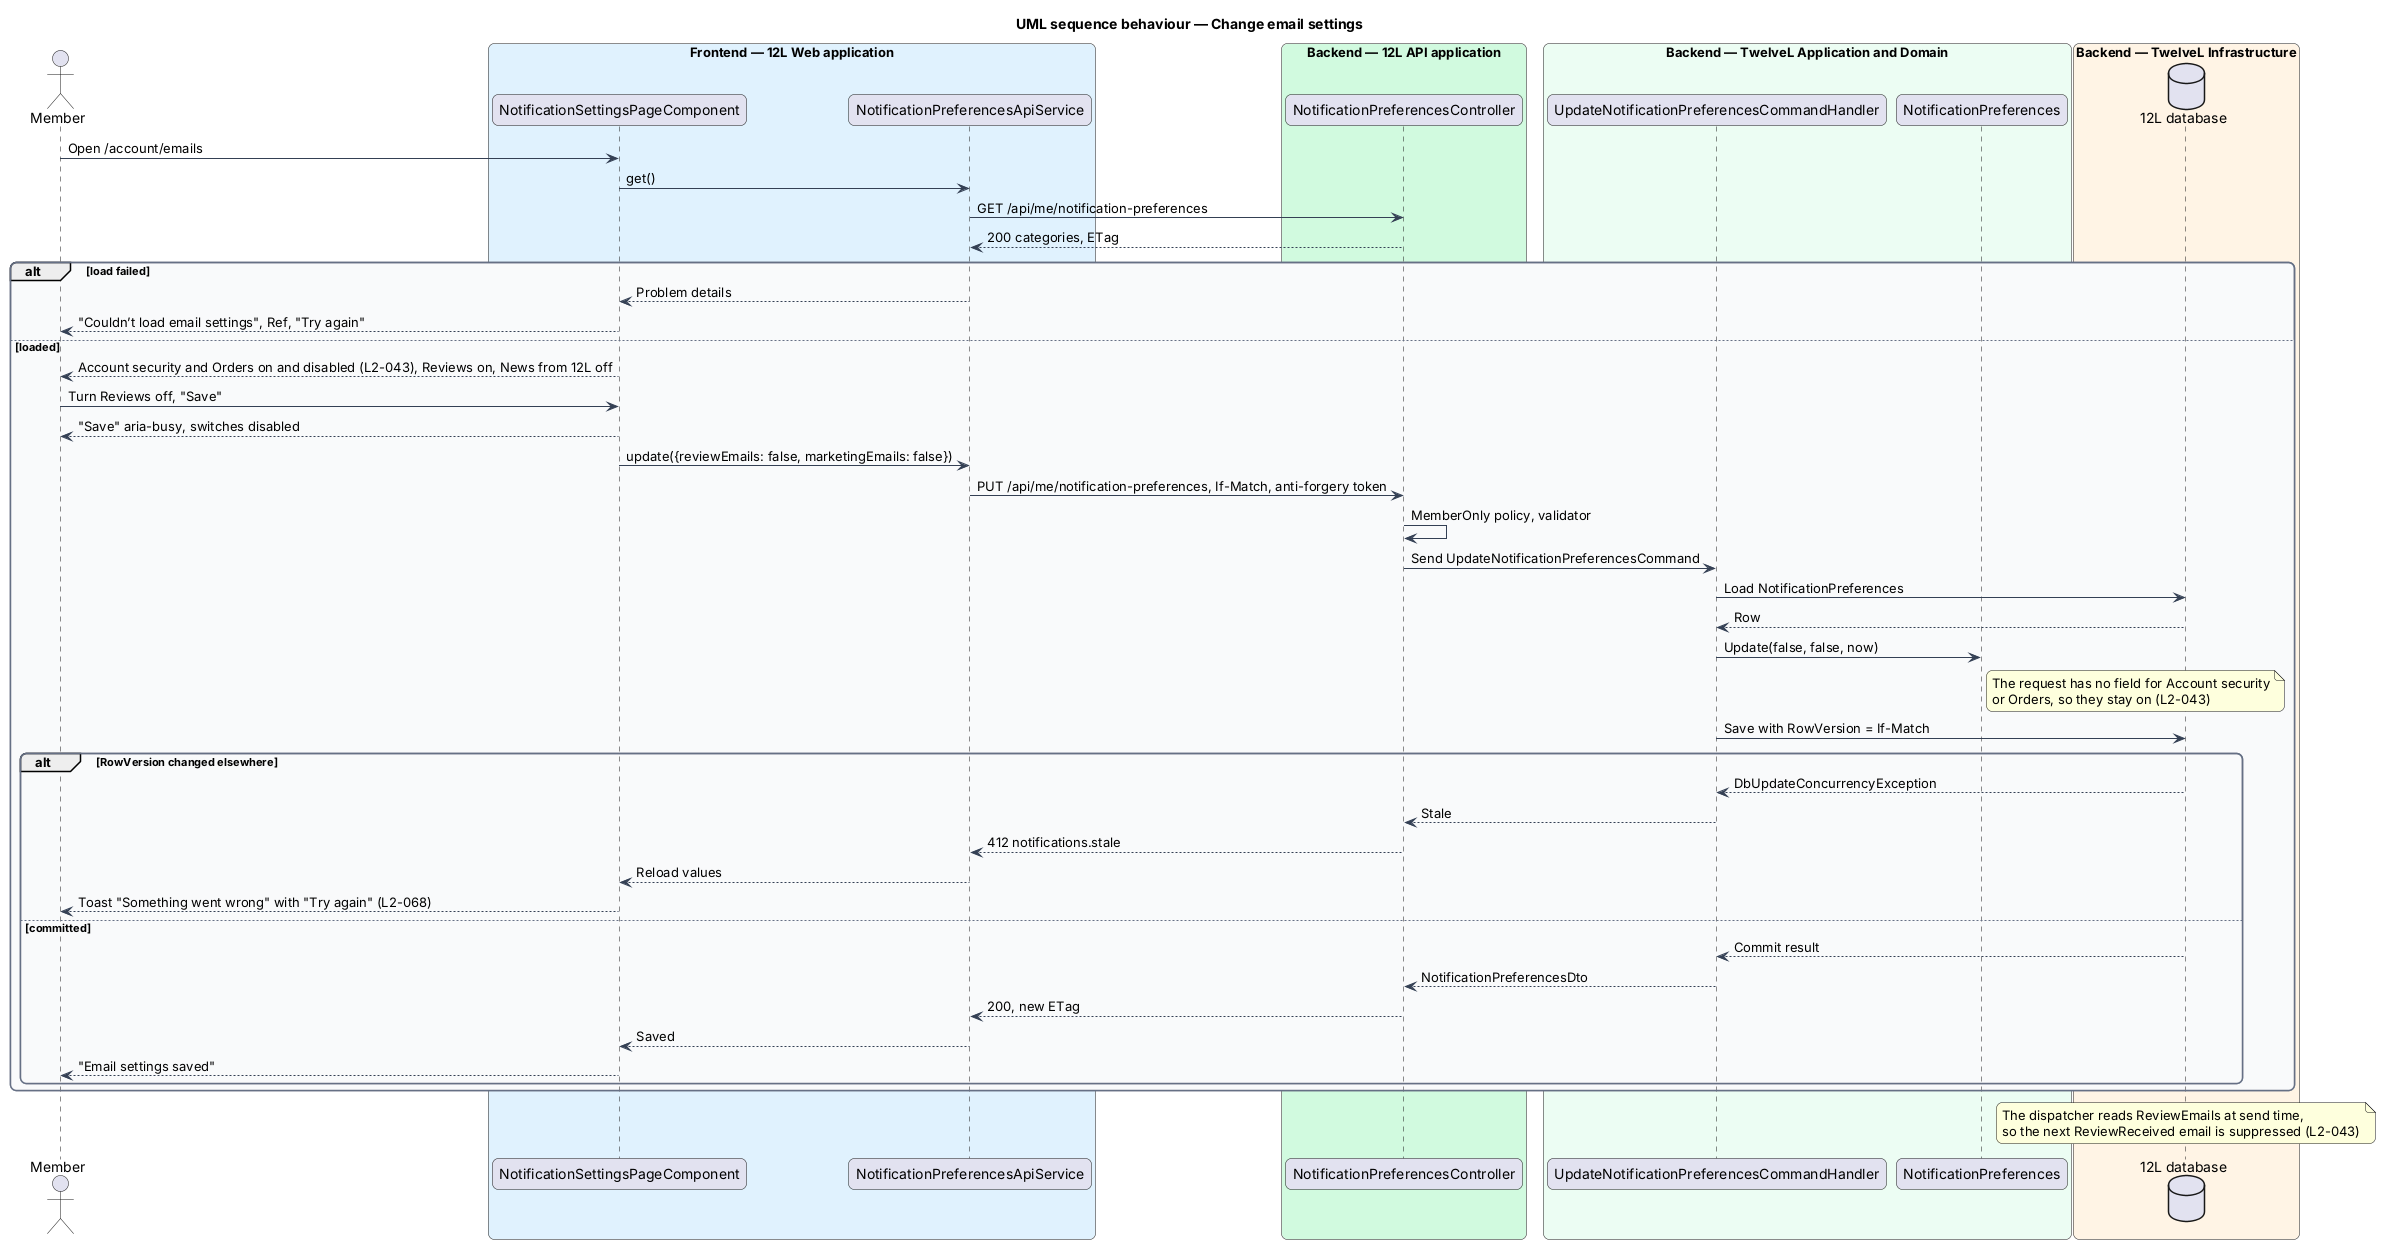

The diagram above was rendered by PlantUML. Its source (embedded in the PNG):
@startuml
title UML sequence behaviour — Change email settings
skinparam backgroundColor #FFFFFF
skinparam shadowing false
skinparam roundcorner 12
skinparam defaultFontName Arial
skinparam ArrowColor #344054
skinparam rectangle {
  BorderColor #344054
  FontColor #101828
}
skinparam package {
  BorderColor #667085
  FontColor #101828
  BackgroundColor #F9FAFB
}
actor "Member" as actor
box "Frontend — 12L Web application" #E0F2FE
  participant "NotificationSettingsPageComponent" as page
  participant "NotificationPreferencesApiService" as client
end box
box "Backend — 12L API application" #D1FADF
  participant "NotificationPreferencesController" as controller
end box
box "Backend — TwelveL Application and Domain" #ECFDF3
  participant "UpdateNotificationPreferencesCommandHandler" as handler
  participant "NotificationPreferences" as entity
end box
box "Backend — TwelveL Infrastructure" #FFF4E5
  database "12L database" as db
end box
actor -> page : Open /account/emails
page -> client : get()
client -> controller : GET /api/me/notification-preferences
controller --> client : 200 categories, ETag
alt load failed
  client --> page : Problem details
  page --> actor : "Couldn’t load email settings", Ref, "Try again"
else loaded
  page --> actor : Account security and Orders on and disabled (L2-043), Reviews on, News from 12L off
  actor -> page : Turn Reviews off, "Save"
  page --> actor : "Save" aria-busy, switches disabled
  page -> client : update({reviewEmails: false, marketingEmails: false})
  client -> controller : PUT /api/me/notification-preferences, If-Match, anti-forgery token
  controller -> controller : MemberOnly policy, validator
  controller -> handler : Send UpdateNotificationPreferencesCommand
  handler -> db : Load NotificationPreferences
  db --> handler : Row
  handler -> entity : Update(false, false, now)
  note right of entity
    The request has no field for Account security
    or Orders, so they stay on (L2-043)
  end note
  handler -> db : Save with RowVersion = If-Match
  alt RowVersion changed elsewhere
    db --> handler : DbUpdateConcurrencyException
    handler --> controller : Stale
    controller --> client : 412 notifications.stale
    client --> page : Reload values
    page --> actor : Toast "Something went wrong" with "Try again" (L2-068)
  else committed
    db --> handler : Commit result
    handler --> controller : NotificationPreferencesDto
    controller --> client : 200, new ETag
    client --> page : Saved
    page --> actor : "Email settings saved"
  end
end
note over db
  The dispatcher reads ReviewEmails at send time,
  so the next ReviewReceived email is suppressed (L2-043)
end note
@enduml